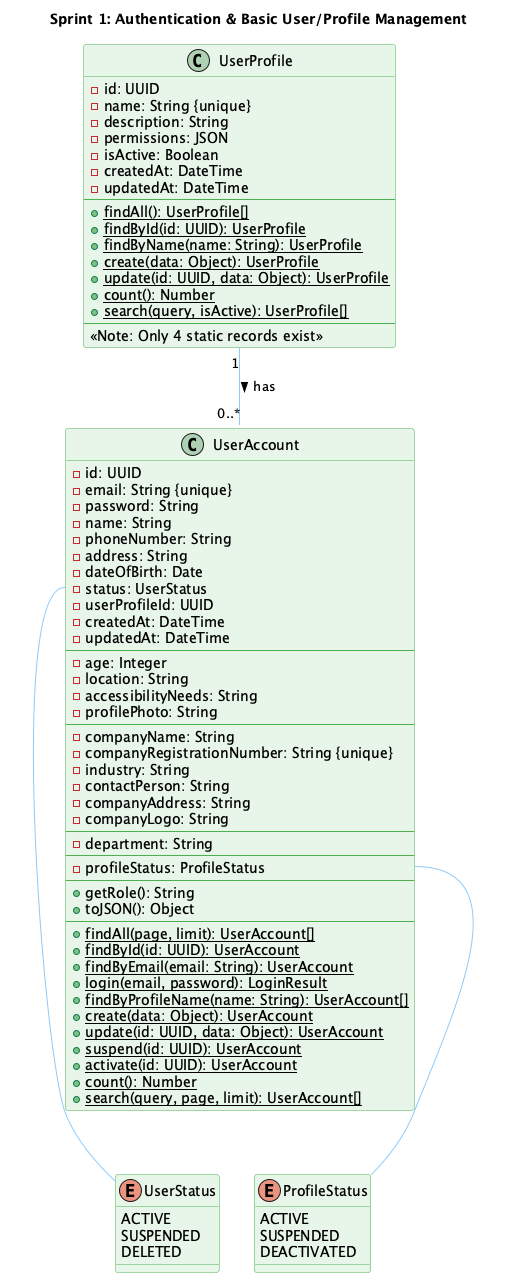

The diagram above was rendered by PlantUML. Its source (embedded in the PNG):
@startuml Sprint1_Class_Diagram

!define ENTITY_COLOR #E8F5E9
!define ENUM_COLOR #FFF9C4
!define RELATION_COLOR #90CAF9

skinparam class {
    BackgroundColor ENTITY_COLOR
    BorderColor #4CAF50
    ArrowColor RELATION_COLOR
}

skinparam enum {
    BackgroundColor ENUM_COLOR
    BorderColor #FBC02D
}

title Sprint 1: Authentication & Basic User/Profile Management

' ====================
' ENUMS
' ====================

enum UserStatus {
    ACTIVE
    SUSPENDED
    DELETED
}

enum ProfileStatus {
    ACTIVE
    SUSPENDED
    DEACTIVATED
}

' ====================
' CORE ENTITIES
' ====================

class UserAccount {
    - id: UUID
    - email: String {unique}
    - password: String
    - name: String
    - phoneNumber: String
    - address: String
    - dateOfBirth: Date
    - status: UserStatus
    - userProfileId: UUID
    - createdAt: DateTime
    - updatedAt: DateTime
    --
    ' PIN-specific fields
    - age: Integer
    - location: String
    - accessibilityNeeds: String
    - profilePhoto: String
    --
    ' CSR Rep-specific fields
    - companyName: String
    - companyRegistrationNumber: String {unique}
    - industry: String
    - contactPerson: String
    - companyAddress: String
    - companyLogo: String
    --
    ' Platform Manager-specific fields
    - department: String
    --
    - profileStatus: ProfileStatus
    --
    ' Instance methods (actually used)
    + getRole(): String
    + toJSON(): Object
    --
    ' Static CRUD methods
    {static} + findAll(page, limit): UserAccount[]
    {static} + findById(id: UUID): UserAccount
    {static} + findByEmail(email: String): UserAccount
    {static} + login(email, password): LoginResult
    {static} + findByProfileName(name: String): UserAccount[]
    {static} + create(data: Object): UserAccount
    {static} + update(id: UUID, data: Object): UserAccount
    {static} + suspend(id: UUID): UserAccount
    {static} + activate(id: UUID): UserAccount
    {static} + count(): Number
    {static} + search(query, page, limit): UserAccount[]
}

class UserProfile {
    - id: UUID
    - name: String {unique}
    - description: String
    - permissions: JSON
    - isActive: Boolean
    - createdAt: DateTime
    - updatedAt: DateTime
    --
    ' Static methods only (no instance methods used)
    {static} + findAll(): UserProfile[]
    {static} + findById(id: UUID): UserProfile
    {static} + findByName(name: String): UserProfile
    {static} + create(data: Object): UserProfile
    {static} + update(id: UUID, data: Object): UserProfile
    {static} + count(): Number
    {static} + search(query, isActive): UserProfile[]
    --
    <<Note: Only 4 static records exist>>
}


' ====================
' RELATIONSHIPS
' ====================

' UserProfile -> UserAccount (1:M)
UserProfile "1" -- "0..*" UserAccount : has >

' UserAccount Status
UserAccount::status -- UserStatus
UserAccount::profileStatus -- ProfileStatus

@enduml